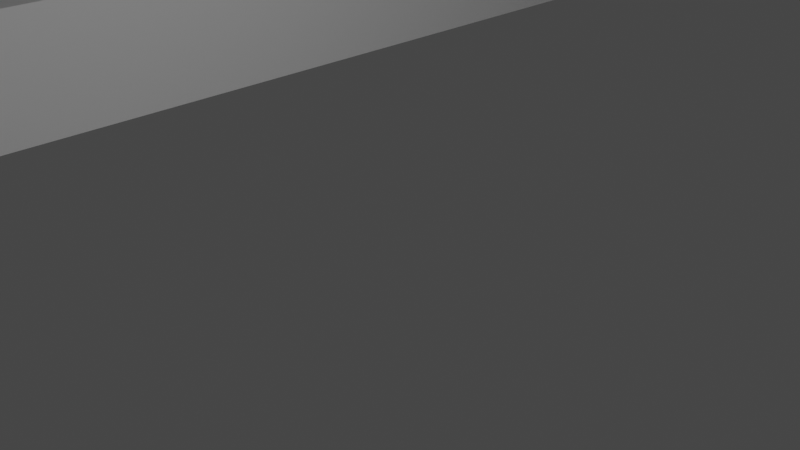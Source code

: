 # Source: spacelevel.blend  (saved by Blender 2.81.16; exported with 4.5.12 LTS)
import bpy
from mathutils import Matrix  # noqa: F401  (used for matrix-valued properties, if any)

bpy.ops.wm.read_factory_settings(use_empty=True)
scene = bpy.context.scene
scene.name = 'Scene'

# ---- collections
col_collection = bpy.data.collections.new('Collection'); scene.collection.children.link(col_collection)

# ---- world
world_world = bpy.data.worlds.new('World'); scene.world = world_world
world_world.use_nodes = True; world_world.node_tree.nodes.clear()
_N = world_world.node_tree.nodes; _L = world_world.node_tree.links
n0 = _N.new('ShaderNodeOutputWorld'); n0.name = 'World Output'; n0.location = (300, 300)
n1 = _N.new('ShaderNodeBackground'); n1.name = 'Background'; n1.location = (10, 300)
n1.inputs[0].default_value = (0.05088, 0.05088, 0.05088, 1.0)
_L.new(n1.outputs[0], n0.inputs[0])
n0.is_active_output = True
world_world.color = (0.05088, 0.05088, 0.05088)
world_world.use_sun_shadow = False
world_world.sun_shadow_jitter_overblur = 0.0

# ---- cameras
cam_camera = bpy.data.cameras.new('Camera')
cam_camera.clip_end = 100.0
cam_camera.ortho_scale = 7.314

# ---- lights
light_light = bpy.data.lights.new('Light', 'POINT')
light_light.transmission_factor = 0.0
light_light.energy = 1000.0
light_light.shadow_soft_size = 0.1
light_light.shadow_maximum_resolution = 0.006
light_light.use_absolute_resolution = True

# ---- meshes
me_cube_001 = bpy.data.meshes.new('Cube.001')
me_cube_001.from_pydata([(-1.5, -2.0, 2.809), (-1.5, -2.0, 4.809), (1.5, -2.0, 2.809), (1.5, -2.0, 4.809), (-1.0, -1.0, -1.0), (-1.0, -1.0, 1.0), (1.0, -1.0, -1.0), (1.0, -1.0, 1.0), (-0.3333, -2.0, 2.809), (0.3333, -2.0, 2.809), (0.3333, -2.0, 4.809), (-0.3333, -2.0, 4.809), (-0.3333, -1.0, 1.0), (0.3333, -1.0, 1.0), (0.3333, -1.0, -1.0), (-0.3333, -1.0, -1.0), (0.3333, 0.0, 1.0), (1.0, 0.0, 1.0), (-0.3333, 0.0, -1.0), (-1.0, 0.0, -1.0), (1.0, 0.0, -1.0), (-1.0, 0.0, 1.0), (-0.3333, 0.0, 1.0), (0.3333, 0.0, -1.0), (-1.5, -3.5, 2.809), (-1.5, -3.5, 4.809), (1.5, -3.5, 4.809), (1.5, -3.5, 2.809), (0.3333, -3.5, 2.809), (-0.3333, -3.5, 4.809), (-0.3333, -3.5, 2.809), (0.3333, -3.5, 4.809), (-2.25, -2.0, 2.809), (-2.25, -2.0, 4.809), (2.25, -2.0, 4.809), (2.25, -2.0, 2.809), (-2.25, -3.5, 4.809), (-2.25, -3.5, 2.809), (2.25, -3.5, 4.809), (2.25, -3.5, 2.809), (-2.75, -1.5, 2.809), (-2.75, -1.5, 4.809), (-2.75, -3.5, 4.809), (-2.75, -3.5, 2.809), (2.75, -1.5, 4.809), (2.75, -1.5, 2.809), (2.75, -3.5, 4.809), (2.75, -3.5, 2.809), (-2.987, -2.0, 2.809), (-2.987, -2.0, 4.809), (-2.987, -3.0, 4.809), (-2.987, -3.0, 2.809), (2.987, -2.0, 4.809), (2.987, -2.0, 2.809), (2.987, -3.0, 4.809), (2.987, -3.0, 2.809), (-3.997, -2.0, 10.03), (-3.997, -2.0, 12.03), (-3.997, -3.0, 12.03), (-3.997, -3.0, 10.03), (3.997, -2.0, 12.03), (3.997, -2.0, 10.03), (3.997, -3.0, 12.03), (3.997, -3.0, 10.03), (-4.996, -2.0, 10.03), (-4.996, -2.0, 12.03), (-4.996, -3.0, 12.03), (-4.996, -3.0, 10.03), (4.996, -2.0, 12.03), (4.996, -2.0, 10.03), (4.996, -3.0, 12.03), (4.996, -3.0, 10.03), (-3.997, -4.0, 10.03), (-3.997, -4.0, 12.03), (3.997, -4.0, 12.03), (3.997, -4.0, 10.03), (-4.996, -4.0, 10.03), (-4.996, -4.0, 12.03), (4.996, -4.0, 12.03), (4.996, -4.0, 10.03), (-2.739, -3.0, 19.02), (-2.739, -3.0, 20.72), (2.739, -3.0, 20.72), (2.739, -3.0, 19.02), (-2.739, -3.85, 19.02), (-2.739, -3.85, 20.72), (2.739, -3.85, 20.72), (2.739, -3.85, 19.02), (-2.383, -2.562, 19.13), (-2.383, -2.562, 20.61), (2.383, -2.562, 20.61), (2.383, -2.562, 19.13), (-2.184, -3.0, 19.02), (2.184, -3.0, 19.02), (-2.184, -3.0, 20.72), (2.184, -3.0, 20.72), (-2.184, -3.85, 19.02), (2.184, -3.85, 19.02), (2.184, -3.85, 20.72), (-2.184, -3.85, 20.72), (-2.184, -1.725, 19.02), (2.184, -1.725, 19.02), (-2.184, -1.725, 20.72), (2.184, -1.725, 20.72), (-2.739, -2.924, 19.02), (-2.739, -2.924, 20.72), (2.739, -2.924, 20.72), (2.739, -2.924, 19.02), (-2.383, -2.487, 19.13), (-2.383, -2.487, 20.61), (2.383, -2.487, 20.61), (2.383, -2.487, 19.13), (2.184, -1.649, 19.02), (2.184, -1.649, 20.72), (-2.184, -1.649, 19.02), (-2.184, -1.649, 20.72), (2.184, -1.725, 22.22), (2.383, -2.562, 22.11), (2.739, -3.0, 22.22), (-2.383, -2.562, 22.11), (-2.739, -3.0, 22.22), (-2.184, -1.725, 22.22), (2.184, -1.649, 22.22), (2.383, -2.487, 22.11), (2.739, -2.924, 22.22), (-2.383, -2.487, 22.11), (-2.739, -2.924, 22.22), (-2.184, -1.649, 22.22)], [], [(6, 7, 3, 2), (0, 24, 37, 32), (14, 6, 2, 9), (12, 5, 1, 11), (12, 15, 18, 22), (0, 1, 5, 4), (4, 5, 21, 19), (12, 13, 14, 15), (7, 13, 10, 3), (13, 12, 11, 10), (4, 15, 8, 0), (15, 14, 9, 8), (3, 10, 31, 26), (11, 1, 25, 29), (16, 17, 20, 23), (21, 22, 18, 19), (15, 4, 19, 18), (6, 14, 23, 20), (5, 12, 22, 21), (14, 13, 16, 23), (7, 6, 20, 17), (13, 7, 17, 16), (30, 29, 25, 24), (27, 26, 31, 28), (28, 31, 29, 30), (0, 8, 30, 24), (25, 1, 33, 36), (10, 11, 29, 31), (9, 2, 27, 28), (8, 9, 28, 30), (38, 39, 47, 46), (36, 33, 41, 42), (2, 3, 34, 35), (27, 2, 35, 39), (26, 27, 39, 38), (1, 0, 32, 33), (3, 26, 38, 34), (24, 25, 36, 37), (45, 44, 52, 53), (33, 32, 40, 41), (32, 37, 43, 40), (37, 36, 42, 43), (44, 46, 54, 52), (34, 38, 46, 44), (35, 34, 44, 45), (39, 35, 45, 47), (48, 51, 59, 56), (54, 55, 63, 62), (43, 42, 50, 51), (47, 45, 53, 55), (41, 40, 48, 49), (46, 47, 55, 54), (40, 43, 51, 48), (42, 41, 49, 50), (63, 61, 69, 71), (57, 56, 64, 65), (50, 49, 57, 58), (52, 54, 62, 60), (53, 52, 60, 61), (51, 50, 58, 59), (49, 48, 56, 57), (55, 53, 61, 63), (65, 64, 67, 66), (69, 68, 70, 71), (66, 67, 76, 77), (56, 59, 67, 64), (58, 57, 65, 66), (60, 62, 70, 68), (61, 60, 68, 69), (67, 59, 72, 76), (74, 75, 79, 78), (72, 73, 77, 76), (63, 71, 79, 75), (75, 74, 86, 87), (71, 70, 78, 79), (58, 66, 77, 73), (70, 62, 74, 78), (63, 75, 87, 83), (93, 83, 87, 97), (92, 80, 88, 100), (72, 59, 80, 84), (62, 63, 83, 82), (58, 73, 85, 81), (74, 62, 82, 86), (73, 72, 84, 85), (59, 58, 81, 80), (94, 81, 85, 99), (97, 87, 86, 98), (88, 80, 104, 108), (80, 81, 105, 104), (95, 82, 90, 103), (109, 105, 126, 125), (81, 94, 102, 89), (94, 95, 103, 102), (101, 100, 114, 112), (115, 109, 125, 127), (84, 96, 99, 85), (96, 97, 98, 99), (82, 95, 98, 86), (95, 94, 99, 98), (83, 93, 101, 91), (93, 92, 100, 101), (80, 92, 96, 84), (92, 93, 97, 96), (112, 113, 110, 111), (106, 107, 111, 110), (104, 105, 109, 108), (108, 109, 115, 114), (114, 115, 113, 112), (103, 90, 117, 116), (82, 83, 107, 106), (83, 91, 111, 107), (110, 113, 122, 123), (91, 101, 112, 111), (100, 88, 108, 114), (82, 106, 124, 118), (120, 119, 125, 126), (116, 117, 123, 122), (119, 121, 127, 125), (121, 116, 122, 127), (117, 118, 124, 123), (81, 89, 119, 120), (113, 115, 127, 122), (89, 102, 121, 119), (105, 81, 120, 126), (102, 103, 116, 121), (90, 82, 118, 117), (106, 110, 123, 124)])
_uv = me_cube_001.uv_layers.new(name='UVMap')
_uv.uv.foreach_set('vector', [0.375, 0.625, 0.625, 0.625, 0.625, 0.75, 0.375, 0.75, 0.125, 0.75, 0.125, 0.75, 0.125, 0.75, 0.125, 0.75, 0.2917, 0.625, 0.375, 0.625, 0.375, 0.75, 0.2917, 0.75, 0.7917, 0.625, 0.875, 0.625, 0.875, 0.75, 0.7917, 0.75, 0.625, 0.2917, 0.375, 0.2917, 0.375, 0.2917, 0.625, 0.2917, 0.375, 0.0, 0.625, 0.0, 0.625, 0.125, 0.375, 0.125, 0.375, 0.125, 0.625, 0.125, 0.625, 0.125, 0.375, 0.125, 0.625, 0.2917, 0.625, 0.4583, 0.375, 0.4583, 0.375, 0.2917, 0.625, 0.625, 0.7083, 0.625, 0.7083, 0.75, 0.625, 0.75, 0.7083, 0.625, 0.7917, 0.625, 0.7917, 0.75, 0.7083, 0.75, 0.125, 0.625, 0.2083, 0.625, 0.2083, 0.75, 0.125, 0.75, 0.2083, 0.625, 0.2917, 0.625, 0.2917, 0.75, 0.2083, 0.75, 0.625, 0.75, 0.7083, 0.75, 0.7083, 0.75, 0.625, 0.75, 0.7917, 0.75, 0.875, 0.75, 0.875, 0.75, 0.7917, 0.75, 0.625, 0.4583, 0.625, 0.625, 0.375, 0.625, 0.375, 0.4583, 0.625, 0.125, 0.625, 0.2917, 0.375, 0.2917, 0.375, 0.125, 0.2083, 0.625, 0.125, 0.625, 0.125, 0.625, 0.2083, 0.625, 0.375, 0.625, 0.2917, 0.625, 0.2917, 0.625, 0.375, 0.625, 0.875, 0.625, 0.7917, 0.625, 0.7917, 0.625, 0.875, 0.625, 0.375, 0.4583, 0.625, 0.4583, 0.625, 0.4583, 0.375, 0.4583, 0.625, 0.625, 0.375, 0.625, 0.375, 0.625, 0.625, 0.625, 0.7083, 0.625, 0.625, 0.625, 0.625, 0.625, 0.7083, 0.625, 0.375, 0.9167, 0.625, 0.9167, 0.625, 1.0, 0.375, 1.0, 0.375, 0.75, 0.625, 0.75, 0.625, 0.8333, 0.375, 0.8333, 0.375, 0.8333, 0.625, 0.8333, 0.625, 0.9167, 0.375, 0.9167, 0.125, 0.75, 0.2083, 0.75, 0.2083, 0.75, 0.125, 0.75, 0.875, 0.75, 0.875, 0.75, 0.875, 0.75, 0.875, 0.75, 0.7083, 0.75, 0.7917, 0.75, 0.7917, 0.75, 0.7083, 0.75, 0.2917, 0.75, 0.375, 0.75, 0.375, 0.75, 0.2917, 0.75, 0.2083, 0.75, 0.2917, 0.75, 0.2917, 0.75, 0.2083, 0.75, 0.625, 0.75, 0.375, 0.75, 0.375, 0.75, 0.625, 0.75, 0.875, 0.75, 0.875, 0.75, 0.875, 0.75, 0.875, 0.75, 0.375, 0.75, 0.625, 0.75, 0.625, 0.75, 0.375, 0.75, 0.375, 0.75, 0.375, 0.75, 0.375, 0.75, 0.375, 0.75, 0.625, 0.75, 0.375, 0.75, 0.375, 0.75, 0.625, 0.75, 0.625, 0.0, 0.375, 0.0, 0.375, 0.0, 0.625, 0.0, 0.625, 0.75, 0.625, 0.75, 0.625, 0.75, 0.625, 0.75, 0.375, 1.0, 0.625, 1.0, 0.625, 1.0, 0.375, 1.0, 0.375, 0.75, 0.625, 0.75, 0.625, 0.75, 0.375, 0.75, 0.625, 0.0, 0.375, 0.0, 0.375, 0.0, 0.625, 0.0, 0.125, 0.75, 0.125, 0.75, 0.125, 0.75, 0.125, 0.75, 0.375, 1.0, 0.625, 1.0, 0.625, 1.0, 0.375, 1.0, 0.625, 0.75, 0.625, 0.75, 0.625, 0.75, 0.625, 0.75, 0.625, 0.75, 0.625, 0.75, 0.625, 0.75, 0.625, 0.75, 0.375, 0.75, 0.625, 0.75, 0.625, 0.75, 0.375, 0.75, 0.375, 0.75, 0.375, 0.75, 0.375, 0.75, 0.375, 0.75, 0.125, 0.75, 0.125, 0.75, 0.125, 0.75, 0.125, 0.75, 0.625, 0.75, 0.375, 0.75, 0.375, 0.75, 0.625, 0.75, 0.375, 1.0, 0.625, 1.0, 0.625, 1.0, 0.375, 1.0, 0.375, 0.75, 0.375, 0.75, 0.375, 0.75, 0.375, 0.75, 0.625, 0.0, 0.375, 0.0, 0.375, 0.0, 0.625, 0.0, 0.625, 0.75, 0.375, 0.75, 0.375, 0.75, 0.625, 0.75, 0.125, 0.75, 0.125, 0.75, 0.125, 0.75, 0.125, 0.75, 0.875, 0.75, 0.875, 0.75, 0.875, 0.75, 0.875, 0.75, 0.375, 0.75, 0.375, 0.75, 0.375, 0.75, 0.375, 0.75, 0.625, 0.0, 0.375, 0.0, 0.375, 0.0, 0.625, 0.0, 0.875, 0.75, 0.875, 0.75, 0.875, 0.75, 0.875, 0.75, 0.625, 0.75, 0.625, 0.75, 0.625, 0.75, 0.625, 0.75, 0.375, 0.75, 0.625, 0.75, 0.625, 0.75, 0.375, 0.75, 0.375, 1.0, 0.625, 1.0, 0.625, 1.0, 0.375, 1.0, 0.625, 0.0, 0.375, 0.0, 0.375, 0.0, 0.625, 0.0, 0.375, 0.75, 0.375, 0.75, 0.375, 0.75, 0.375, 0.75, 0.625, 0.0, 0.375, 0.0, 0.375, 0.0, 0.625, 0.0, 0.375, 0.75, 0.625, 0.75, 0.625, 0.75, 0.375, 0.75, 0.625, 0.0, 0.375, 0.0, 0.375, 0.0, 0.625, 0.0, 0.125, 0.75, 0.125, 0.75, 0.125, 0.75, 0.125, 0.75, 0.875, 0.75, 0.875, 0.75, 0.875, 0.75, 0.875, 0.75, 0.625, 0.75, 0.625, 0.75, 0.625, 0.75, 0.625, 0.75, 0.375, 0.75, 0.625, 0.75, 0.625, 0.75, 0.375, 0.75, 0.125, 0.75, 0.125, 0.75, 0.125, 0.75, 0.125, 0.75, 0.625, 0.75, 0.375, 0.75, 0.375, 0.75, 0.625, 0.75, 0.375, 1.0, 0.625, 1.0, 0.625, 1.0, 0.375, 1.0, 0.375, 0.75, 0.375, 0.75, 0.375, 0.75, 0.375, 0.75, 0.375, 0.75, 0.625, 0.75, 0.625, 0.75, 0.375, 0.75, 0.375, 0.75, 0.625, 0.75, 0.625, 0.75, 0.375, 0.75, 0.875, 0.75, 0.875, 0.75, 0.875, 0.75, 0.875, 0.75, 0.625, 0.75, 0.625, 0.75, 0.625, 0.75, 0.625, 0.75, 0.375, 0.75, 0.375, 0.75, 0.375, 0.75, 0.375, 0.75, 0.375, 0.8333, 0.375, 0.75, 0.375, 0.75, 0.2917, 0.75, 0.375, 0.9167, 0.375, 1.0, 0.375, 1.0, 0.375, 0.9167, 0.125, 0.75, 0.125, 0.75, 0.125, 0.75, 0.125, 0.75, 0.625, 0.75, 0.375, 0.75, 0.375, 0.75, 0.625, 0.75, 0.875, 0.75, 0.875, 0.75, 0.875, 0.75, 0.875, 0.75, 0.625, 0.75, 0.625, 0.75, 0.625, 0.75, 0.625, 0.75, 0.625, 1.0, 0.375, 1.0, 0.375, 1.0, 0.625, 1.0, 0.375, 1.0, 0.625, 1.0, 0.625, 1.0, 0.375, 1.0, 0.625, 0.9167, 0.625, 1.0, 0.875, 0.75, 0.7917, 0.75, 0.2917, 0.75, 0.375, 0.75, 0.625, 0.75, 0.7083, 0.75, 0.375, 1.0, 0.375, 1.0, 0.375, 1.0, 0.375, 1.0, 0.375, 1.0, 0.625, 1.0, 0.625, 1.0, 0.375, 1.0, 0.625, 0.8333, 0.625, 0.75, 0.625, 0.75, 0.625, 0.8333, 0.625, 1.0, 0.625, 1.0, 0.625, 1.0, 0.625, 1.0, 0.625, 1.0, 0.625, 0.9167, 0.625, 0.9167, 0.625, 1.0, 0.625, 0.9167, 0.625, 0.8333, 0.625, 0.8333, 0.625, 0.9167, 0.375, 0.8333, 0.375, 0.9167, 0.375, 0.9167, 0.375, 0.8333, 0.625, 0.9167, 0.625, 1.0, 0.625, 1.0, 0.625, 0.9167, 0.125, 0.75, 0.2083, 0.75, 0.7917, 0.75, 0.875, 0.75, 0.2083, 0.75, 0.2917, 0.75, 0.7083, 0.75, 0.7917, 0.75, 0.625, 0.75, 0.625, 0.8333, 0.7083, 0.75, 0.625, 0.75, 0.625, 0.8333, 0.625, 0.9167, 0.7917, 0.75, 0.7083, 0.75, 0.375, 0.75, 0.375, 0.8333, 0.375, 0.8333, 0.375, 0.75, 0.375, 0.8333, 0.375, 0.9167, 0.375, 0.9167, 0.375, 0.8333, 0.375, 1.0, 0.375, 0.9167, 0.2083, 0.75, 0.125, 0.75, 0.375, 0.9167, 0.375, 0.8333, 0.2917, 0.75, 0.2083, 0.75, 0.375, 0.8333, 0.625, 0.8333, 0.625, 0.75, 0.375, 0.75, 0.625, 0.75, 0.375, 0.75, 0.375, 0.75, 0.625, 0.75, 0.375, 1.0, 0.625, 1.0, 0.625, 1.0, 0.375, 1.0, 0.375, 1.0, 0.625, 1.0, 0.625, 0.9167, 0.375, 0.9167, 0.375, 0.9167, 0.625, 0.9167, 0.625, 0.8333, 0.375, 0.8333, 0.625, 0.8333, 0.625, 0.75, 0.625, 0.75, 0.625, 0.8333, 0.625, 0.75, 0.375, 0.75, 0.375, 0.75, 0.625, 0.75, 0.375, 0.75, 0.375, 0.75, 0.375, 0.75, 0.375, 0.75, 0.625, 0.75, 0.625, 0.8333, 0.625, 0.8333, 0.625, 0.75, 0.375, 0.75, 0.375, 0.8333, 0.375, 0.8333, 0.375, 0.75, 0.375, 0.9167, 0.375, 1.0, 0.375, 1.0, 0.375, 0.9167, 0.625, 0.75, 0.625, 0.75, 0.625, 0.75, 0.625, 0.75, 0.625, 1.0, 0.625, 1.0, 0.625, 1.0, 0.625, 1.0, 0.625, 0.8333, 0.625, 0.75, 0.625, 0.75, 0.625, 0.8333, 0.625, 1.0, 0.625, 0.9167, 0.625, 0.9167, 0.625, 1.0, 0.625, 0.9167, 0.625, 0.8333, 0.625, 0.8333, 0.625, 0.9167, 0.625, 0.75, 0.625, 0.75, 0.625, 0.75, 0.625, 0.75, 0.625, 1.0, 0.625, 1.0, 0.625, 1.0, 0.625, 1.0, 0.625, 0.8333, 0.625, 0.9167, 0.625, 0.9167, 0.625, 0.8333, 0.625, 1.0, 0.625, 0.9167, 0.625, 0.9167, 0.625, 1.0, 0.625, 1.0, 0.625, 1.0, 0.625, 1.0, 0.625, 1.0, 0.625, 0.9167, 0.625, 0.8333, 0.625, 0.8333, 0.625, 0.9167, 0.625, 0.75, 0.625, 0.75, 0.625, 0.75, 0.625, 0.75, 0.625, 0.75, 0.625, 0.75, 0.625, 0.75, 0.625, 0.75])
me_cube_001.use_remesh_fix_poles = True
me_cube_001.use_remesh_preserve_attributes = False
me_cube_001.use_mirror_vertex_groups = False
me_cube_001.update()

# ---- objects
ob_light = bpy.data.objects.new('Light', light_light)
ob_camera = bpy.data.objects.new('Camera', cam_camera)
ob_cube = bpy.data.objects.new('Cube', me_cube_001)

# ---- transforms, parenting, visibility, modifiers, constraints
ob_light.location = (4.076, 1.005, 5.904)
ob_light.rotation_euler = (0.6503, 0.05522, 1.866)
ob_light.lock_rotations_4d = False
ob_light.empty_display_type = 'ARROWS'
ob_light.color = (0.0, 0.0, 0.0, 0.0)
ob_light.lineart.crease_threshold = 0.0
ob_camera.location = (7.359, -6.926, 4.958)
ob_camera.rotation_euler = (1.109, 0.0, 0.8149)
ob_camera.lock_rotations_4d = False
ob_camera.empty_display_type = 'ARROWS'
ob_camera.color = (0.0, 0.0, 0.0, 0.0)
ob_camera.display_type = 'WIRE'
ob_camera.lineart.crease_threshold = 0.0
ob_cube.location = (0.0, 0.0, 0.0)
ob_cube.scale = (20.0, 20.0, 1.0)
ob_cube.lineart.crease_threshold = 0.0
_m = ob_cube.modifiers.new('Mirror', 'MIRROR')
_m.use_axis = (False, True, False)

# ---- collection membership
col_collection.objects.link(ob_light)
col_collection.objects.link(ob_camera)
col_collection.objects.link(ob_cube)

# ---- scene / render settings (as saved in the file)
scene.camera = ob_camera
scene.frame_start = 1; scene.frame_end = 250; scene.frame_set(1)
scene.render.engine = 'BLENDER_EEVEE_NEXT'
scene.cycles.use_denoising = False
scene.cycles.samples = 128
scene.cycles.sampling_pattern = 'TABULATED_SOBOL'
scene.cycles.use_adaptive_sampling = False
scene.cycles.use_light_tree = False
scene.view_settings.view_transform = 'Filmic'
bpy.context.view_layer.update()
